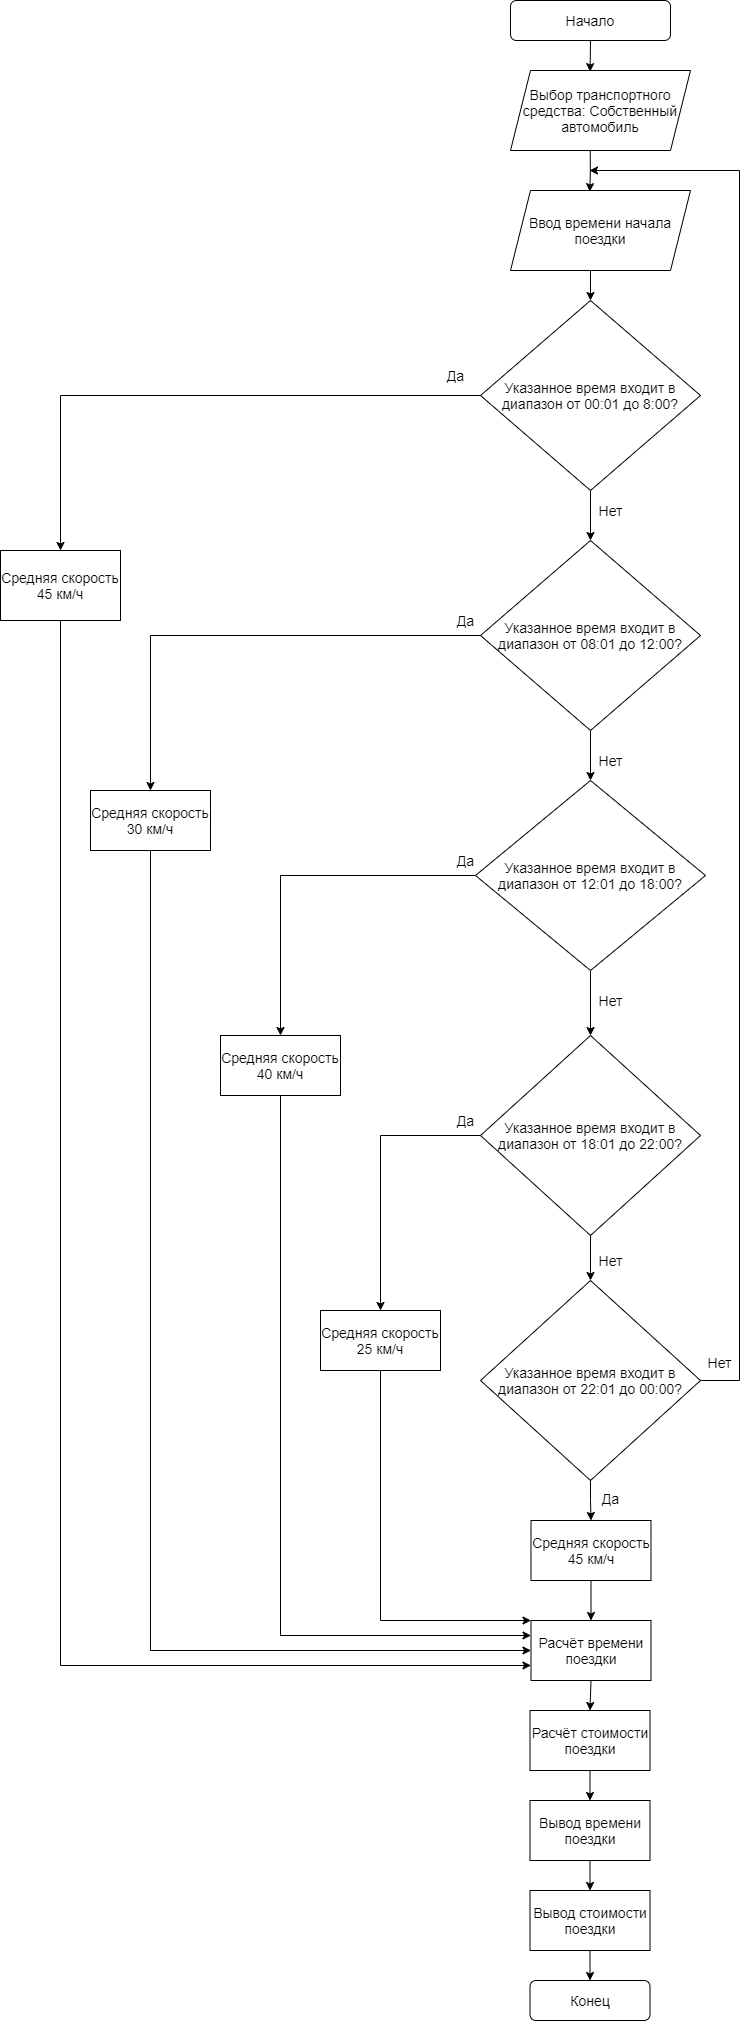

The diagram above was exported from draw.io. Its source (the exported page's mxGraphModel, read from the mxfile embedded in the PNG):
<mxGraphModel dx="2031" dy="1127" grid="1" gridSize="10" guides="1" tooltips="1" connect="1" arrows="1" fold="1" page="1" pageScale="1" pageWidth="827" pageHeight="1169" math="0" shadow="0">
  <root>
    <mxCell id="0" />
    <mxCell id="1" parent="0" />
    <mxCell id="Q2yv1mJ0r-ThN40QSl6w-48" style="edgeStyle=orthogonalEdgeStyle;rounded=0;orthogonalLoop=1;jettySize=auto;html=1;exitX=0.5;exitY=1;exitDx=0;exitDy=0;entryX=0.442;entryY=0.014;entryDx=0;entryDy=0;entryPerimeter=0;fontSize=14;" parent="1" source="tulF2AGn9xkQMnw531Gr-1" target="Q2yv1mJ0r-ThN40QSl6w-43" edge="1">
      <mxGeometry relative="1" as="geometry" />
    </mxCell>
    <mxCell id="tulF2AGn9xkQMnw531Gr-1" value="&lt;font style=&quot;font-size: 14px&quot;&gt;Начало&lt;/font&gt;" style="rounded=1;whiteSpace=wrap;html=1;fontSize=14;" parent="1" vertex="1">
      <mxGeometry x="580" width="160" height="40" as="geometry" />
    </mxCell>
    <mxCell id="tulF2AGn9xkQMnw531Gr-2" value="&lt;font style=&quot;font-size: 14px&quot;&gt;Конец&lt;/font&gt;" style="rounded=1;whiteSpace=wrap;html=1;fontSize=14;" parent="1" vertex="1">
      <mxGeometry x="599.5" y="1980" width="120" height="40" as="geometry" />
    </mxCell>
    <mxCell id="Q2yv1mJ0r-ThN40QSl6w-2" style="edgeStyle=orthogonalEdgeStyle;rounded=0;orthogonalLoop=1;jettySize=auto;html=1;exitX=0;exitY=0.5;exitDx=0;exitDy=0;entryX=0.5;entryY=0;entryDx=0;entryDy=0;fontSize=14;" parent="1" source="tulF2AGn9xkQMnw531Gr-3" target="tulF2AGn9xkQMnw531Gr-12" edge="1">
      <mxGeometry relative="1" as="geometry" />
    </mxCell>
    <mxCell id="Q2yv1mJ0r-ThN40QSl6w-38" style="edgeStyle=orthogonalEdgeStyle;rounded=0;orthogonalLoop=1;jettySize=auto;html=1;exitX=0.5;exitY=1;exitDx=0;exitDy=0;entryX=0.5;entryY=0;entryDx=0;entryDy=0;fontSize=14;" parent="1" source="tulF2AGn9xkQMnw531Gr-3" target="Q2yv1mJ0r-ThN40QSl6w-5" edge="1">
      <mxGeometry relative="1" as="geometry" />
    </mxCell>
    <mxCell id="tulF2AGn9xkQMnw531Gr-3" value="&lt;font style=&quot;font-size: 14px&quot;&gt;Указанное время входит в диапазон от 00:01 до 8:00?&lt;/font&gt;" style="rhombus;whiteSpace=wrap;html=1;fontSize=14;" parent="1" vertex="1">
      <mxGeometry x="550" y="300" width="220" height="190" as="geometry" />
    </mxCell>
    <mxCell id="JQnBzPTnzHl7isBzpjgW-9" style="edgeStyle=orthogonalEdgeStyle;rounded=0;orthogonalLoop=1;jettySize=auto;html=1;exitX=0.5;exitY=1;exitDx=0;exitDy=0;entryX=0;entryY=0.75;entryDx=0;entryDy=0;fontSize=14;" edge="1" parent="1" source="tulF2AGn9xkQMnw531Gr-12" target="JQnBzPTnzHl7isBzpjgW-1">
      <mxGeometry relative="1" as="geometry" />
    </mxCell>
    <mxCell id="tulF2AGn9xkQMnw531Gr-12" value="&lt;font style=&quot;font-size: 14px&quot;&gt;Средняя скорость 45 км/ч&lt;/font&gt;" style="rounded=0;whiteSpace=wrap;html=1;fontSize=14;" parent="1" vertex="1">
      <mxGeometry x="70" y="550" width="120" height="70" as="geometry" />
    </mxCell>
    <mxCell id="Q2yv1mJ0r-ThN40QSl6w-4" style="edgeStyle=orthogonalEdgeStyle;rounded=0;orthogonalLoop=1;jettySize=auto;html=1;exitX=0.5;exitY=1;exitDx=0;exitDy=0;entryX=0.5;entryY=0;entryDx=0;entryDy=0;fontSize=14;" parent="1" source="tulF2AGn9xkQMnw531Gr-18" target="tulF2AGn9xkQMnw531Gr-3" edge="1">
      <mxGeometry relative="1" as="geometry" />
    </mxCell>
    <mxCell id="tulF2AGn9xkQMnw531Gr-18" value="&lt;font style=&quot;font-size: 14px&quot;&gt;Ввод времени начала поездки&lt;/font&gt;" style="shape=parallelogram;perimeter=parallelogramPerimeter;whiteSpace=wrap;html=1;fixedSize=1;fontSize=14;" parent="1" vertex="1">
      <mxGeometry x="580" y="190" width="180" height="80" as="geometry" />
    </mxCell>
    <mxCell id="Q2yv1mJ0r-ThN40QSl6w-3" value="&lt;font style=&quot;font-size: 14px&quot;&gt;Да&lt;/font&gt;" style="text;html=1;align=center;verticalAlign=middle;resizable=0;points=[];autosize=1;strokeColor=none;fontSize=14;" parent="1" vertex="1">
      <mxGeometry x="510" y="365" width="30" height="20" as="geometry" />
    </mxCell>
    <mxCell id="Q2yv1mJ0r-ThN40QSl6w-12" style="edgeStyle=orthogonalEdgeStyle;rounded=0;orthogonalLoop=1;jettySize=auto;html=1;exitX=0;exitY=0.5;exitDx=0;exitDy=0;entryX=0.5;entryY=0;entryDx=0;entryDy=0;fontSize=14;" parent="1" source="Q2yv1mJ0r-ThN40QSl6w-5" target="Q2yv1mJ0r-ThN40QSl6w-8" edge="1">
      <mxGeometry relative="1" as="geometry" />
    </mxCell>
    <mxCell id="Q2yv1mJ0r-ThN40QSl6w-29" style="edgeStyle=orthogonalEdgeStyle;rounded=0;orthogonalLoop=1;jettySize=auto;html=1;exitX=0.5;exitY=1;exitDx=0;exitDy=0;entryX=0.5;entryY=0;entryDx=0;entryDy=0;fontSize=14;" parent="1" source="Q2yv1mJ0r-ThN40QSl6w-5" target="Q2yv1mJ0r-ThN40QSl6w-6" edge="1">
      <mxGeometry relative="1" as="geometry" />
    </mxCell>
    <mxCell id="Q2yv1mJ0r-ThN40QSl6w-5" value="&lt;font style=&quot;font-size: 14px&quot;&gt;Указанное время входит в диапазон от 08:01 до 12:00?&lt;/font&gt;" style="rhombus;whiteSpace=wrap;html=1;fontSize=14;" parent="1" vertex="1">
      <mxGeometry x="550" y="540" width="220" height="190" as="geometry" />
    </mxCell>
    <mxCell id="Q2yv1mJ0r-ThN40QSl6w-13" style="edgeStyle=orthogonalEdgeStyle;rounded=0;orthogonalLoop=1;jettySize=auto;html=1;exitX=0;exitY=0.5;exitDx=0;exitDy=0;entryX=0.5;entryY=0;entryDx=0;entryDy=0;fontSize=14;" parent="1" source="Q2yv1mJ0r-ThN40QSl6w-6" target="Q2yv1mJ0r-ThN40QSl6w-9" edge="1">
      <mxGeometry relative="1" as="geometry" />
    </mxCell>
    <mxCell id="Q2yv1mJ0r-ThN40QSl6w-30" style="edgeStyle=orthogonalEdgeStyle;rounded=0;orthogonalLoop=1;jettySize=auto;html=1;exitX=0.5;exitY=1;exitDx=0;exitDy=0;entryX=0.5;entryY=0;entryDx=0;entryDy=0;fontSize=14;" parent="1" source="Q2yv1mJ0r-ThN40QSl6w-6" target="Q2yv1mJ0r-ThN40QSl6w-7" edge="1">
      <mxGeometry relative="1" as="geometry" />
    </mxCell>
    <mxCell id="Q2yv1mJ0r-ThN40QSl6w-6" value="&lt;font style=&quot;font-size: 14px&quot;&gt;Указанное время входит в диапазон от 12:01 до 18:00?&lt;/font&gt;" style="rhombus;whiteSpace=wrap;html=1;fontSize=14;" parent="1" vertex="1">
      <mxGeometry x="545" y="780" width="230" height="190" as="geometry" />
    </mxCell>
    <mxCell id="Q2yv1mJ0r-ThN40QSl6w-14" style="edgeStyle=orthogonalEdgeStyle;rounded=0;orthogonalLoop=1;jettySize=auto;html=1;exitX=0;exitY=0.5;exitDx=0;exitDy=0;entryX=0.5;entryY=0;entryDx=0;entryDy=0;fontSize=14;" parent="1" source="Q2yv1mJ0r-ThN40QSl6w-7" target="Q2yv1mJ0r-ThN40QSl6w-10" edge="1">
      <mxGeometry relative="1" as="geometry" />
    </mxCell>
    <mxCell id="JQnBzPTnzHl7isBzpjgW-11" style="edgeStyle=orthogonalEdgeStyle;rounded=0;orthogonalLoop=1;jettySize=auto;html=1;exitX=0.5;exitY=1;exitDx=0;exitDy=0;fontSize=14;" edge="1" parent="1" source="Q2yv1mJ0r-ThN40QSl6w-7" target="JQnBzPTnzHl7isBzpjgW-10">
      <mxGeometry relative="1" as="geometry" />
    </mxCell>
    <mxCell id="Q2yv1mJ0r-ThN40QSl6w-7" value="&lt;font style=&quot;font-size: 14px&quot;&gt;Указанное время входит в диапазон от 18:01 до 22:00?&lt;/font&gt;" style="rhombus;whiteSpace=wrap;html=1;fontSize=14;" parent="1" vertex="1">
      <mxGeometry x="550" y="1035" width="220" height="200" as="geometry" />
    </mxCell>
    <mxCell id="JQnBzPTnzHl7isBzpjgW-8" style="edgeStyle=orthogonalEdgeStyle;rounded=0;orthogonalLoop=1;jettySize=auto;html=1;exitX=0.5;exitY=1;exitDx=0;exitDy=0;entryX=0;entryY=0.5;entryDx=0;entryDy=0;fontSize=14;" edge="1" parent="1" source="Q2yv1mJ0r-ThN40QSl6w-8" target="JQnBzPTnzHl7isBzpjgW-1">
      <mxGeometry relative="1" as="geometry" />
    </mxCell>
    <mxCell id="Q2yv1mJ0r-ThN40QSl6w-8" value="&lt;font style=&quot;font-size: 14px&quot;&gt;Средняя скорость 30 км/ч&lt;/font&gt;" style="rounded=0;whiteSpace=wrap;html=1;fontSize=14;" parent="1" vertex="1">
      <mxGeometry x="160" y="790" width="120" height="60" as="geometry" />
    </mxCell>
    <mxCell id="JQnBzPTnzHl7isBzpjgW-7" style="edgeStyle=orthogonalEdgeStyle;rounded=0;orthogonalLoop=1;jettySize=auto;html=1;exitX=0.5;exitY=1;exitDx=0;exitDy=0;entryX=0;entryY=0.25;entryDx=0;entryDy=0;fontSize=14;" edge="1" parent="1" source="Q2yv1mJ0r-ThN40QSl6w-9" target="JQnBzPTnzHl7isBzpjgW-1">
      <mxGeometry relative="1" as="geometry" />
    </mxCell>
    <mxCell id="Q2yv1mJ0r-ThN40QSl6w-9" value="&lt;font style=&quot;font-size: 14px&quot;&gt;Средняя скорость 40 км/ч&lt;/font&gt;" style="rounded=0;whiteSpace=wrap;html=1;fontSize=14;" parent="1" vertex="1">
      <mxGeometry x="290" y="1035" width="120" height="60" as="geometry" />
    </mxCell>
    <mxCell id="JQnBzPTnzHl7isBzpjgW-6" style="edgeStyle=orthogonalEdgeStyle;rounded=0;orthogonalLoop=1;jettySize=auto;html=1;exitX=0.5;exitY=1;exitDx=0;exitDy=0;entryX=0;entryY=0;entryDx=0;entryDy=0;fontSize=14;" edge="1" parent="1" source="Q2yv1mJ0r-ThN40QSl6w-10" target="JQnBzPTnzHl7isBzpjgW-1">
      <mxGeometry relative="1" as="geometry">
        <Array as="points">
          <mxPoint x="450" y="1620" />
        </Array>
      </mxGeometry>
    </mxCell>
    <mxCell id="Q2yv1mJ0r-ThN40QSl6w-10" value="&lt;font style=&quot;font-size: 14px&quot;&gt;Средняя скорость 25 км/ч&lt;/font&gt;" style="rounded=0;whiteSpace=wrap;html=1;fontSize=14;" parent="1" vertex="1">
      <mxGeometry x="390" y="1310" width="120" height="60" as="geometry" />
    </mxCell>
    <mxCell id="JQnBzPTnzHl7isBzpjgW-5" style="edgeStyle=orthogonalEdgeStyle;rounded=0;orthogonalLoop=1;jettySize=auto;html=1;exitX=0.5;exitY=1;exitDx=0;exitDy=0;entryX=0.5;entryY=0;entryDx=0;entryDy=0;fontSize=14;" edge="1" parent="1" source="Q2yv1mJ0r-ThN40QSl6w-11" target="JQnBzPTnzHl7isBzpjgW-1">
      <mxGeometry relative="1" as="geometry" />
    </mxCell>
    <mxCell id="Q2yv1mJ0r-ThN40QSl6w-11" value="&lt;font style=&quot;font-size: 14px&quot;&gt;Средняя скорость 45 км/ч&lt;/font&gt;" style="rounded=0;whiteSpace=wrap;html=1;fontSize=14;" parent="1" vertex="1">
      <mxGeometry x="600.5" y="1520" width="120" height="60" as="geometry" />
    </mxCell>
    <mxCell id="Q2yv1mJ0r-ThN40QSl6w-16" value="&lt;font style=&quot;font-size: 14px&quot;&gt;Да&lt;/font&gt;" style="text;html=1;align=center;verticalAlign=middle;resizable=0;points=[];autosize=1;strokeColor=none;fontSize=14;" parent="1" vertex="1">
      <mxGeometry x="520" y="1110" width="30" height="20" as="geometry" />
    </mxCell>
    <mxCell id="Q2yv1mJ0r-ThN40QSl6w-18" value="&lt;font style=&quot;font-size: 14px&quot;&gt;Да&lt;/font&gt;" style="text;html=1;align=center;verticalAlign=middle;resizable=0;points=[];autosize=1;strokeColor=none;fontSize=14;" parent="1" vertex="1">
      <mxGeometry x="520" y="610" width="30" height="20" as="geometry" />
    </mxCell>
    <mxCell id="Q2yv1mJ0r-ThN40QSl6w-32" value="Нет" style="text;html=1;align=center;verticalAlign=middle;resizable=0;points=[];autosize=1;strokeColor=none;fontSize=14;" parent="1" vertex="1">
      <mxGeometry x="660" y="990" width="40" height="20" as="geometry" />
    </mxCell>
    <mxCell id="Q2yv1mJ0r-ThN40QSl6w-35" value="&lt;font style=&quot;font-size: 14px&quot;&gt;Да&lt;/font&gt;" style="text;html=1;align=center;verticalAlign=middle;resizable=0;points=[];autosize=1;strokeColor=none;fontSize=14;" parent="1" vertex="1">
      <mxGeometry x="520" y="850" width="30" height="20" as="geometry" />
    </mxCell>
    <mxCell id="Q2yv1mJ0r-ThN40QSl6w-39" value="&lt;font style=&quot;font-size: 14px&quot;&gt;Нет&lt;/font&gt;" style="text;html=1;align=center;verticalAlign=middle;resizable=0;points=[];autosize=1;strokeColor=none;fontSize=14;" parent="1" vertex="1">
      <mxGeometry x="660" y="500" width="40" height="20" as="geometry" />
    </mxCell>
    <mxCell id="Q2yv1mJ0r-ThN40QSl6w-41" value="&lt;font style=&quot;font-size: 14px&quot;&gt;Нет&lt;/font&gt;" style="text;html=1;align=center;verticalAlign=middle;resizable=0;points=[];autosize=1;strokeColor=none;fontSize=14;" parent="1" vertex="1">
      <mxGeometry x="660" y="750" width="40" height="20" as="geometry" />
    </mxCell>
    <mxCell id="Q2yv1mJ0r-ThN40QSl6w-42" value="&lt;font style=&quot;font-size: 14px&quot;&gt;Нет&lt;/font&gt;" style="text;html=1;align=center;verticalAlign=middle;resizable=0;points=[];autosize=1;strokeColor=none;fontSize=14;" parent="1" vertex="1">
      <mxGeometry x="660" y="1250" width="40" height="20" as="geometry" />
    </mxCell>
    <mxCell id="Q2yv1mJ0r-ThN40QSl6w-43" value="&lt;font style=&quot;font-size: 14px&quot;&gt;Выбор транспортного средства: Собственный автомобиль&lt;/font&gt;" style="shape=parallelogram;perimeter=parallelogramPerimeter;whiteSpace=wrap;html=1;fixedSize=1;fontSize=14;" parent="1" vertex="1">
      <mxGeometry x="580" y="70" width="180" height="80" as="geometry" />
    </mxCell>
    <mxCell id="Q2yv1mJ0r-ThN40QSl6w-49" style="edgeStyle=orthogonalEdgeStyle;rounded=0;orthogonalLoop=1;jettySize=auto;html=1;exitX=0.5;exitY=1;exitDx=0;exitDy=0;entryX=0.442;entryY=0.014;entryDx=0;entryDy=0;entryPerimeter=0;fontSize=14;" parent="1" edge="1">
      <mxGeometry relative="1" as="geometry">
        <mxPoint x="659.75" y="150" as="sourcePoint" />
        <mxPoint x="659.31" y="191.1199999999999" as="targetPoint" />
        <Array as="points">
          <mxPoint x="659.75" y="171" />
        </Array>
      </mxGeometry>
    </mxCell>
    <mxCell id="JQnBzPTnzHl7isBzpjgW-16" style="edgeStyle=orthogonalEdgeStyle;rounded=0;orthogonalLoop=1;jettySize=auto;html=1;exitX=0.5;exitY=1;exitDx=0;exitDy=0;entryX=0.5;entryY=0;entryDx=0;entryDy=0;fontSize=14;" edge="1" parent="1" source="JQnBzPTnzHl7isBzpjgW-1" target="JQnBzPTnzHl7isBzpjgW-2">
      <mxGeometry relative="1" as="geometry" />
    </mxCell>
    <mxCell id="JQnBzPTnzHl7isBzpjgW-1" value="Расчёт времени поездки" style="rounded=0;whiteSpace=wrap;html=1;fontSize=14;" vertex="1" parent="1">
      <mxGeometry x="600.5" y="1620" width="120" height="60" as="geometry" />
    </mxCell>
    <mxCell id="JQnBzPTnzHl7isBzpjgW-17" style="edgeStyle=orthogonalEdgeStyle;rounded=0;orthogonalLoop=1;jettySize=auto;html=1;exitX=0.5;exitY=1;exitDx=0;exitDy=0;entryX=0.5;entryY=0;entryDx=0;entryDy=0;fontSize=14;" edge="1" parent="1" source="JQnBzPTnzHl7isBzpjgW-2" target="JQnBzPTnzHl7isBzpjgW-3">
      <mxGeometry relative="1" as="geometry" />
    </mxCell>
    <mxCell id="JQnBzPTnzHl7isBzpjgW-2" value="Расчёт стоимости поездки" style="rounded=0;whiteSpace=wrap;html=1;fontSize=14;" vertex="1" parent="1">
      <mxGeometry x="599.5" y="1710" width="120" height="60" as="geometry" />
    </mxCell>
    <mxCell id="JQnBzPTnzHl7isBzpjgW-18" style="edgeStyle=orthogonalEdgeStyle;rounded=0;orthogonalLoop=1;jettySize=auto;html=1;exitX=0.5;exitY=1;exitDx=0;exitDy=0;entryX=0.5;entryY=0;entryDx=0;entryDy=0;fontSize=14;" edge="1" parent="1" source="JQnBzPTnzHl7isBzpjgW-3" target="JQnBzPTnzHl7isBzpjgW-4">
      <mxGeometry relative="1" as="geometry" />
    </mxCell>
    <mxCell id="JQnBzPTnzHl7isBzpjgW-3" value="Вывод времени поездки" style="rounded=0;whiteSpace=wrap;html=1;fontSize=14;" vertex="1" parent="1">
      <mxGeometry x="599.5" y="1800" width="120" height="60" as="geometry" />
    </mxCell>
    <mxCell id="JQnBzPTnzHl7isBzpjgW-19" style="edgeStyle=orthogonalEdgeStyle;rounded=0;orthogonalLoop=1;jettySize=auto;html=1;exitX=0.5;exitY=1;exitDx=0;exitDy=0;entryX=0.5;entryY=0;entryDx=0;entryDy=0;fontSize=14;" edge="1" parent="1" source="JQnBzPTnzHl7isBzpjgW-4" target="tulF2AGn9xkQMnw531Gr-2">
      <mxGeometry relative="1" as="geometry" />
    </mxCell>
    <mxCell id="JQnBzPTnzHl7isBzpjgW-4" value="Вывод стоимости поездки" style="rounded=0;whiteSpace=wrap;html=1;fontSize=14;" vertex="1" parent="1">
      <mxGeometry x="599.5" y="1890" width="120" height="60" as="geometry" />
    </mxCell>
    <mxCell id="JQnBzPTnzHl7isBzpjgW-12" style="edgeStyle=orthogonalEdgeStyle;rounded=0;orthogonalLoop=1;jettySize=auto;html=1;exitX=0.5;exitY=1;exitDx=0;exitDy=0;entryX=0.5;entryY=0;entryDx=0;entryDy=0;fontSize=14;" edge="1" parent="1" source="JQnBzPTnzHl7isBzpjgW-10" target="Q2yv1mJ0r-ThN40QSl6w-11">
      <mxGeometry relative="1" as="geometry" />
    </mxCell>
    <mxCell id="JQnBzPTnzHl7isBzpjgW-14" style="edgeStyle=orthogonalEdgeStyle;rounded=0;orthogonalLoop=1;jettySize=auto;html=1;exitX=1;exitY=0.5;exitDx=0;exitDy=0;fontSize=14;" edge="1" parent="1" source="JQnBzPTnzHl7isBzpjgW-10">
      <mxGeometry relative="1" as="geometry">
        <mxPoint x="659" y="170" as="targetPoint" />
        <Array as="points">
          <mxPoint x="809" y="1380" />
          <mxPoint x="809" y="170" />
        </Array>
      </mxGeometry>
    </mxCell>
    <mxCell id="JQnBzPTnzHl7isBzpjgW-10" value="&lt;font style=&quot;font-size: 14px&quot;&gt;Указанное время входит в диапазон от 22:01 до 00:00?&lt;/font&gt;" style="rhombus;whiteSpace=wrap;html=1;fontSize=14;" vertex="1" parent="1">
      <mxGeometry x="550" y="1280" width="220" height="200" as="geometry" />
    </mxCell>
    <mxCell id="JQnBzPTnzHl7isBzpjgW-13" value="&lt;font style=&quot;font-size: 14px&quot;&gt;Да&lt;/font&gt;" style="text;html=1;align=center;verticalAlign=middle;resizable=0;points=[];autosize=1;strokeColor=none;fontSize=14;" vertex="1" parent="1">
      <mxGeometry x="665" y="1488" width="30" height="20" as="geometry" />
    </mxCell>
    <mxCell id="JQnBzPTnzHl7isBzpjgW-15" value="Нет" style="text;html=1;align=center;verticalAlign=middle;resizable=0;points=[];autosize=1;strokeColor=none;fontSize=14;" vertex="1" parent="1">
      <mxGeometry x="769" y="1352" width="40" height="20" as="geometry" />
    </mxCell>
  </root>
</mxGraphModel>